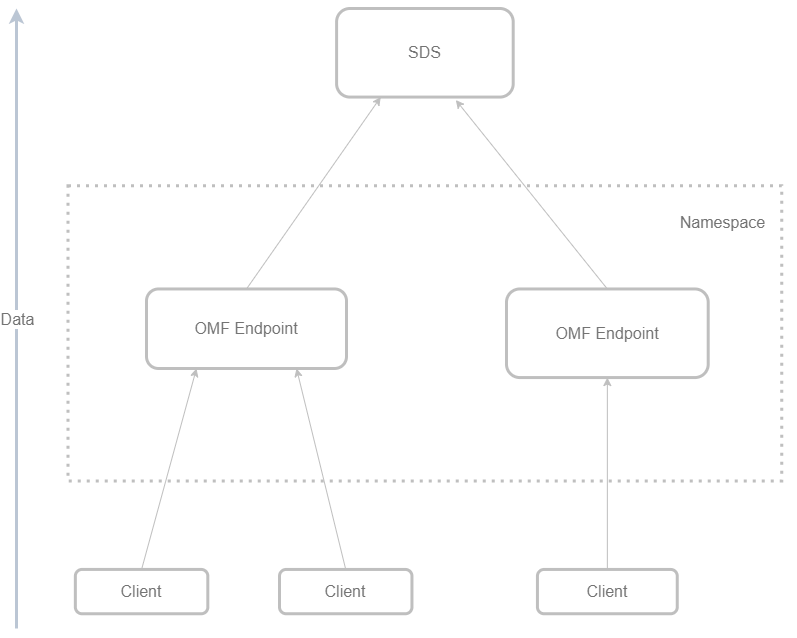

The diagram above was exported from draw.io. Its source (the exported page's mxGraphModel, read from the mxfile embedded in the PNG):
<mxGraphModel dx="1434" dy="800" grid="1" gridSize="10" guides="1" tooltips="1" connect="1" arrows="1" fold="1" page="1" pageScale="1" pageWidth="850" pageHeight="1100" math="0" shadow="0">
  <root>
    <mxCell id="0" />
    <mxCell id="1" parent="0" />
    <mxCell id="Pm76N33EA4zTHz_bgRso-2" value="" style="group" vertex="1" connectable="0" parent="1">
      <mxGeometry x="30" y="80" width="779.9999999999998" height="620" as="geometry" />
    </mxCell>
    <mxCell id="PxnZS2RlLuwAAYN06T-m-15" value="" style="rounded=0;whiteSpace=wrap;html=1;glass=0;dashed=1;strokeColor=#BFBFBF;fillColor=none;strokeWidth=3;dashPattern=1 2;" parent="Pm76N33EA4zTHz_bgRso-2" vertex="1">
      <mxGeometry x="51.50943396226414" y="177.14285714285717" width="713.7735849056602" height="295.23809523809524" as="geometry" />
    </mxCell>
    <mxCell id="PxnZS2RlLuwAAYN06T-m-1" value="&lt;font style=&quot;font-size: 16px;&quot; color=&quot;#737373&quot;&gt;Client&lt;/font&gt;" style="rounded=1;whiteSpace=wrap;html=1;strokeColor=#BFBFBF;strokeWidth=3;" parent="Pm76N33EA4zTHz_bgRso-2" vertex="1">
      <mxGeometry x="58.86792452830187" y="560.952380952381" width="132.45283018867923" height="44.28571428571429" as="geometry" />
    </mxCell>
    <mxCell id="PxnZS2RlLuwAAYN06T-m-2" value="&lt;font style=&quot;font-size: 16px;&quot; color=&quot;#737373&quot;&gt;Client&lt;/font&gt;" style="rounded=1;whiteSpace=wrap;html=1;strokeColor=#BFBFBF;strokeWidth=3;" parent="Pm76N33EA4zTHz_bgRso-2" vertex="1">
      <mxGeometry x="263.0035849056603" y="560.952380952381" width="132.45283018867923" height="44.28571428571429" as="geometry" />
    </mxCell>
    <mxCell id="PxnZS2RlLuwAAYN06T-m-3" value="&lt;font style=&quot;font-size: 16px;&quot; color=&quot;#737373&quot;&gt;Client&lt;/font&gt;" style="rounded=1;whiteSpace=wrap;html=1;strokeColor=#BFBFBF;strokeWidth=3;" parent="Pm76N33EA4zTHz_bgRso-2" vertex="1">
      <mxGeometry x="520.9405660377358" y="560.952380952381" width="139.81132075471695" height="44.28571428571429" as="geometry" />
    </mxCell>
    <mxCell id="PxnZS2RlLuwAAYN06T-m-4" value="&lt;font style=&quot;font-size: 16px;&quot; color=&quot;#737373&quot;&gt;OMF Endpoint&lt;/font&gt;" style="rounded=1;whiteSpace=wrap;html=1;strokeColor=#BFBFBF;strokeWidth=3;" parent="Pm76N33EA4zTHz_bgRso-2" vertex="1">
      <mxGeometry x="130" y="280.48" width="200" height="79.52" as="geometry" />
    </mxCell>
    <mxCell id="PxnZS2RlLuwAAYN06T-m-5" value="&lt;font style=&quot;font-size: 16px;&quot; color=&quot;#737373&quot;&gt;SDS&lt;/font&gt;" style="rounded=1;whiteSpace=wrap;html=1;strokeColor=#BFBFBF;strokeWidth=3;" parent="Pm76N33EA4zTHz_bgRso-2" vertex="1">
      <mxGeometry x="320.09754716981126" width="176.60377358490564" height="88.57142857142858" as="geometry" />
    </mxCell>
    <mxCell id="PxnZS2RlLuwAAYN06T-m-7" value="" style="endArrow=classic;html=1;rounded=0;jumpSize=6;strokeWidth=3;fillColor=#eeeeee;strokeColor=#BBC6D4;fontColor=#BFBFBF;" parent="Pm76N33EA4zTHz_bgRso-2" edge="1">
      <mxGeometry relative="1" as="geometry">
        <mxPoint y="620" as="sourcePoint" />
        <mxPoint as="targetPoint" />
      </mxGeometry>
    </mxCell>
    <mxCell id="PxnZS2RlLuwAAYN06T-m-8" value="&lt;font style=&quot;font-size: 16px;&quot;&gt;Data&lt;/font&gt;" style="edgeLabel;resizable=0;html=1;align=center;verticalAlign=middle;fontColor=#737373;fontSize=15;fontStyle=0" parent="PxnZS2RlLuwAAYN06T-m-7" connectable="0" vertex="1">
      <mxGeometry relative="1" as="geometry" />
    </mxCell>
    <mxCell id="PxnZS2RlLuwAAYN06T-m-10" value="" style="endArrow=classic;html=1;rounded=0;entryX=0.25;entryY=1;entryDx=0;entryDy=0;exitX=0.5;exitY=0;exitDx=0;exitDy=0;strokeColor=#BFBFBF;" parent="Pm76N33EA4zTHz_bgRso-2" source="PxnZS2RlLuwAAYN06T-m-1" target="PxnZS2RlLuwAAYN06T-m-4" edge="1">
      <mxGeometry width="50" height="50" relative="1" as="geometry">
        <mxPoint x="161.88679245283015" y="560.952380952381" as="sourcePoint" />
        <mxPoint x="235.47169811320748" y="487.1428571428571" as="targetPoint" />
      </mxGeometry>
    </mxCell>
    <mxCell id="PxnZS2RlLuwAAYN06T-m-11" value="" style="endArrow=classic;html=1;rounded=0;exitX=0.5;exitY=0;exitDx=0;exitDy=0;entryX=0.75;entryY=1;entryDx=0;entryDy=0;strokeColor=#BFBFBF;" parent="Pm76N33EA4zTHz_bgRso-2" source="PxnZS2RlLuwAAYN06T-m-2" target="PxnZS2RlLuwAAYN06T-m-4" edge="1">
      <mxGeometry width="50" height="50" relative="1" as="geometry">
        <mxPoint x="176.60377358490564" y="575.7142857142858" as="sourcePoint" />
        <mxPoint x="425.32075471698107" y="369.04761904761904" as="targetPoint" />
      </mxGeometry>
    </mxCell>
    <mxCell id="PxnZS2RlLuwAAYN06T-m-12" value="" style="endArrow=classic;html=1;rounded=0;exitX=0.5;exitY=0;exitDx=0;exitDy=0;entryX=0.5;entryY=1;entryDx=0;entryDy=0;strokeColor=#BFBFBF;" parent="Pm76N33EA4zTHz_bgRso-2" source="PxnZS2RlLuwAAYN06T-m-3" target="PxnZS2RlLuwAAYN06T-m-14" edge="1">
      <mxGeometry width="50" height="50" relative="1" as="geometry">
        <mxPoint x="676.2452830188679" y="560.952380952381" as="sourcePoint" />
        <mxPoint x="676.2452830188679" y="369.04761904761904" as="targetPoint" />
      </mxGeometry>
    </mxCell>
    <mxCell id="PxnZS2RlLuwAAYN06T-m-13" value="" style="endArrow=classic;html=1;rounded=0;entryX=0.25;entryY=1;entryDx=0;entryDy=0;exitX=0.5;exitY=0;exitDx=0;exitDy=0;strokeColor=#BFBFBF;" parent="Pm76N33EA4zTHz_bgRso-2" source="PxnZS2RlLuwAAYN06T-m-4" target="PxnZS2RlLuwAAYN06T-m-5" edge="1">
      <mxGeometry width="50" height="50" relative="1" as="geometry">
        <mxPoint x="412.0754716981131" y="250.95238095238096" as="sourcePoint" />
        <mxPoint x="485.66037735849045" y="177.14285714285717" as="targetPoint" />
      </mxGeometry>
    </mxCell>
    <mxCell id="PxnZS2RlLuwAAYN06T-m-14" value="&lt;font style=&quot;font-size: 16px;&quot; color=&quot;#737373&quot;&gt;OMF Endpoint&lt;/font&gt;" style="rounded=1;whiteSpace=wrap;html=1;strokeColor=#BFBFBF;strokeWidth=3;" parent="Pm76N33EA4zTHz_bgRso-2" vertex="1">
      <mxGeometry x="490" y="280.48" width="201.7" height="88.57" as="geometry" />
    </mxCell>
    <mxCell id="PxnZS2RlLuwAAYN06T-m-16" value="" style="endArrow=classic;html=1;rounded=0;entryX=0.675;entryY=1.033;entryDx=0;entryDy=0;exitX=0.5;exitY=0;exitDx=0;exitDy=0;entryPerimeter=0;strokeColor=#BFBFBF;" parent="Pm76N33EA4zTHz_bgRso-2" source="PxnZS2RlLuwAAYN06T-m-14" target="PxnZS2RlLuwAAYN06T-m-5" edge="1">
      <mxGeometry width="50" height="50" relative="1" as="geometry">
        <mxPoint x="338.4905660377358" y="295.23809523809524" as="sourcePoint" />
        <mxPoint x="456.22641509433953" y="162.3809523809524" as="targetPoint" />
      </mxGeometry>
    </mxCell>
    <mxCell id="PxnZS2RlLuwAAYN06T-m-17" value="&lt;font style=&quot;font-size: 16px;&quot; color=&quot;#737373&quot;&gt;Namespace&lt;/font&gt;" style="text;html=1;strokeColor=none;fillColor=none;align=center;verticalAlign=middle;whiteSpace=wrap;rounded=0;" parent="Pm76N33EA4zTHz_bgRso-2" vertex="1">
      <mxGeometry x="632.8301886792451" y="191.90476190476193" width="147.16981132075472" height="44.28571428571429" as="geometry" />
    </mxCell>
  </root>
</mxGraphModel>